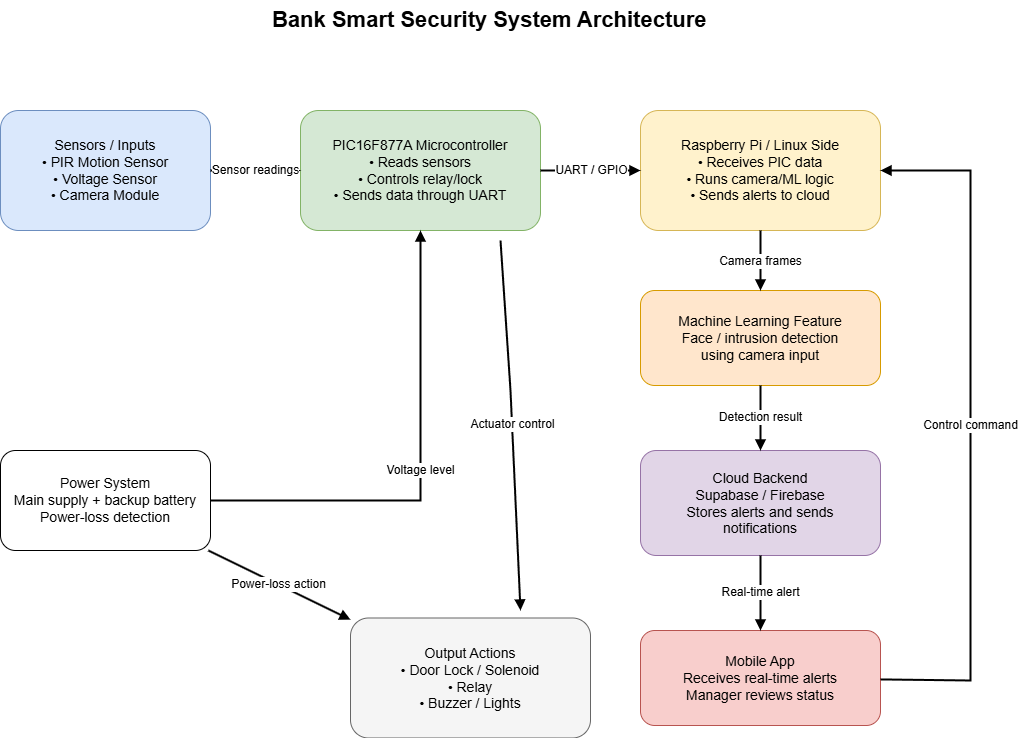

The diagram above was exported from draw.io. Its source (the exported page's mxGraphModel, read from the mxfile embedded in the PNG):
<mxGraphModel dx="1191" dy="765" grid="1" gridSize="10" guides="1" tooltips="1" connect="1" arrows="1" fold="1" page="1" pageScale="1" pageWidth="1169" pageHeight="827" math="0" shadow="0">
  <root>
    <mxCell id="0" />
    <mxCell id="1" parent="0" />
    <mxCell id="title" parent="1" style="text;html=1;strokeColor=none;fillColor=none;fontSize=22;fontStyle=1" value="Bank Smart Security System Architecture" vertex="1">
      <mxGeometry height="40" width="520" x="330" y="20" as="geometry" />
    </mxCell>
    <mxCell id="sensors" parent="1" style="rounded=1;whiteSpace=wrap;html=1;fillColor=#dae8fc;strokeColor=#6c8ebf;fontSize=14;align=center;spacing=10" value="Sensors / Inputs&#10;• PIR Motion Sensor&#10;• Voltage Sensor&#10;• Camera Module" vertex="1">
      <mxGeometry height="120" width="210" x="60" y="130" as="geometry" />
    </mxCell>
    <mxCell id="pic" parent="1" style="rounded=1;whiteSpace=wrap;html=1;fillColor=#d5e8d4;strokeColor=#82b366;fontSize=14;align=center;spacing=10" value="PIC16F877A Microcontroller&#10;• Reads sensors&#10;• Controls relay/lock&#10;• Sends data through UART" vertex="1">
      <mxGeometry height="120" width="240" x="360" y="130" as="geometry" />
    </mxCell>
    <mxCell id="pi" parent="1" style="rounded=1;whiteSpace=wrap;html=1;fillColor=#fff2cc;strokeColor=#d6b656;fontSize=14;align=center;spacing=10" value="Raspberry Pi / Linux Side&#10;• Receives PIC data&#10;• Runs camera/ML logic&#10;• Sends alerts to cloud" vertex="1">
      <mxGeometry height="120" width="240" x="700" y="130" as="geometry" />
    </mxCell>
    <mxCell id="ml" parent="1" style="rounded=1;whiteSpace=wrap;html=1;fillColor=#ffe6cc;strokeColor=#d79b00;fontSize=14;align=center;spacing=10" value="Machine Learning Feature&#10;Face / intrusion detection&#10;using camera input" vertex="1">
      <mxGeometry height="95" width="240" x="700" y="310" as="geometry" />
    </mxCell>
    <mxCell id="cloud" parent="1" style="rounded=1;whiteSpace=wrap;html=1;fillColor=#e1d5e7;strokeColor=#9673a6;fontSize=14;align=center;spacing=10" value="Cloud Backend&#10;Supabase / Firebase&#10;Stores alerts and sends notifications" vertex="1">
      <mxGeometry height="105" width="240" x="700" y="470" as="geometry" />
    </mxCell>
    <mxCell id="app" parent="1" style="rounded=1;whiteSpace=wrap;html=1;fillColor=#f8cecc;strokeColor=#b85450;fontSize=14;align=center;spacing=10" value="Mobile App&#10;Receives real-time alerts&#10;Manager reviews status" vertex="1">
      <mxGeometry height="95" width="240" x="700" y="650" as="geometry" />
    </mxCell>
    <mxCell id="actions" parent="1" style="rounded=1;whiteSpace=wrap;html=1;fillColor=#f5f5f5;strokeColor=#666666;fontSize=14;align=center;spacing=10" value="Output Actions&#10;• Door Lock / Solenoid&#10;• Relay&#10;• Buzzer / Lights" vertex="1">
      <mxGeometry height="120" width="240" x="410" y="637.5" as="geometry" />
    </mxCell>
    <mxCell id="power" parent="1" style="rounded=1;whiteSpace=wrap;html=1;fillColor=#ffffff;strokeColor=#000000;fontSize=14;align=center;spacing=10" value="Power System&#10;Main supply + backup battery&#10;Power-loss detection" vertex="1">
      <mxGeometry height="100" width="210" x="60" y="470" as="geometry" />
    </mxCell>
    <mxCell id="e1" edge="1" parent="1" source="sensors" style="endArrow=block;html=1;rounded=0;strokeWidth=2;fontSize=12" target="pic" value="Sensor readings">
      <mxGeometry relative="1" as="geometry" />
    </mxCell>
    <mxCell id="e2" edge="1" parent="1" source="pic" style="endArrow=block;html=1;rounded=0;strokeWidth=2;fontSize=12" target="pi" value="UART / GPIO">
      <mxGeometry relative="1" as="geometry" />
    </mxCell>
    <mxCell id="e3" edge="1" parent="1" source="pi" style="endArrow=block;html=1;rounded=0;strokeWidth=2;fontSize=12" target="ml" value="Camera frames">
      <mxGeometry relative="1" as="geometry" />
    </mxCell>
    <mxCell id="e4" edge="1" parent="1" source="ml" style="endArrow=block;html=1;rounded=0;strokeWidth=2;fontSize=12" target="cloud" value="Detection result">
      <mxGeometry relative="1" as="geometry" />
    </mxCell>
    <mxCell id="e5" edge="1" parent="1" source="cloud" style="endArrow=block;html=1;rounded=0;strokeWidth=2;fontSize=12" target="app" value="Real-time alert">
      <mxGeometry relative="1" as="geometry" />
    </mxCell>
    <mxCell id="e6" edge="1" parent="1" source="app" style="endArrow=block;html=1;rounded=0;strokeWidth=2;fontSize=12" target="pi" value="Control command">
      <mxGeometry relative="1" as="geometry">
        <Array as="points">
          <mxPoint x="1030" y="700" />
          <mxPoint x="1030" y="190" />
        </Array>
        <mxPoint x="1030" y="700" as="sourcePoint" />
        <mxPoint x="1030" y="190" as="targetPoint" />
      </mxGeometry>
    </mxCell>
    <mxCell id="e7" edge="1" parent="1" style="endArrow=block;html=1;rounded=0;strokeWidth=2;fontSize=12" value="Actuator control">
      <mxGeometry relative="1" as="geometry">
        <Array as="points">
          <mxPoint x="570" y="410" />
        </Array>
        <mxPoint x="560" y="260" as="sourcePoint" />
        <mxPoint x="580" y="630" as="targetPoint" />
      </mxGeometry>
    </mxCell>
    <mxCell id="e8" edge="1" parent="1" source="power" style="endArrow=block;html=1;rounded=0;strokeWidth=2;fontSize=12" target="pic" value="Voltage level">
      <mxGeometry relative="1" as="geometry">
        <Array as="points">
          <mxPoint x="480" y="520" />
        </Array>
        <mxPoint x="270" y="520" as="sourcePoint" />
        <mxPoint x="480" y="250" as="targetPoint" />
      </mxGeometry>
    </mxCell>
    <mxCell id="e9" edge="1" parent="1" source="power" style="endArrow=block;html=1;rounded=0;strokeWidth=2;fontSize=12" target="actions" value="Power-loss action">
      <mxGeometry relative="1" as="geometry" />
    </mxCell>
  </root>
</mxGraphModel>